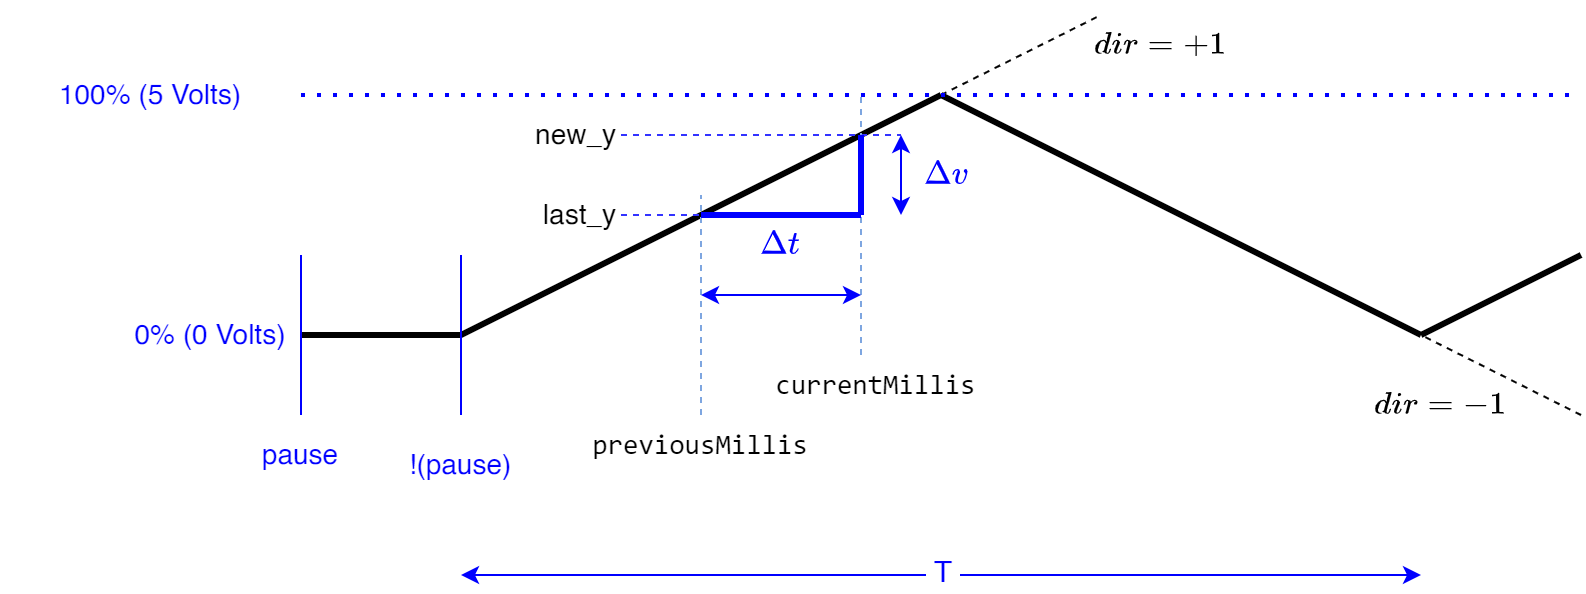

The diagram above was exported from draw.io. Its source (the exported page's mxGraphModel, read from the mxfile embedded in the PNG):
<mxGraphModel dx="1415" dy="679" grid="1" gridSize="10" guides="1" tooltips="1" connect="1" arrows="1" fold="1" page="1" pageScale="1" pageWidth="827" pageHeight="1169" math="1" shadow="0">
  <root>
    <mxCell id="0" />
    <mxCell id="1" parent="0" />
    <mxCell id="oY8bNyZVr-3eVqaRj-d_-35" value="" style="group" vertex="1" connectable="0" parent="1">
      <mxGeometry x="-30" y="80" width="790" height="280" as="geometry" />
    </mxCell>
    <mxCell id="oY8bNyZVr-3eVqaRj-d_-1" value="" style="endArrow=none;html=1;rounded=0;strokeWidth=3;" edge="1" parent="oY8bNyZVr-3eVqaRj-d_-35">
      <mxGeometry width="50" height="50" relative="1" as="geometry">
        <mxPoint x="150" y="160" as="sourcePoint" />
        <mxPoint x="230" y="160" as="targetPoint" />
      </mxGeometry>
    </mxCell>
    <mxCell id="oY8bNyZVr-3eVqaRj-d_-2" value="" style="endArrow=none;html=1;rounded=0;strokeWidth=3;" edge="1" parent="oY8bNyZVr-3eVqaRj-d_-35">
      <mxGeometry width="50" height="50" relative="1" as="geometry">
        <mxPoint x="230" y="160" as="sourcePoint" />
        <mxPoint x="470" y="40" as="targetPoint" />
      </mxGeometry>
    </mxCell>
    <mxCell id="oY8bNyZVr-3eVqaRj-d_-3" value="" style="endArrow=none;html=1;rounded=0;strokeWidth=3;" edge="1" parent="oY8bNyZVr-3eVqaRj-d_-35">
      <mxGeometry width="50" height="50" relative="1" as="geometry">
        <mxPoint x="710" y="160" as="sourcePoint" />
        <mxPoint x="470" y="40" as="targetPoint" />
      </mxGeometry>
    </mxCell>
    <mxCell id="oY8bNyZVr-3eVqaRj-d_-4" value="" style="endArrow=none;html=1;rounded=0;strokeWidth=3;" edge="1" parent="oY8bNyZVr-3eVqaRj-d_-35">
      <mxGeometry width="50" height="50" relative="1" as="geometry">
        <mxPoint x="790" y="120" as="sourcePoint" />
        <mxPoint x="710" y="160" as="targetPoint" />
      </mxGeometry>
    </mxCell>
    <mxCell id="oY8bNyZVr-3eVqaRj-d_-5" value="new_y" style="text;html=1;strokeColor=none;fillColor=none;align=right;verticalAlign=middle;whiteSpace=wrap;rounded=0;fontSize=14;" vertex="1" parent="oY8bNyZVr-3eVqaRj-d_-35">
      <mxGeometry x="250" y="40" width="60" height="40" as="geometry" />
    </mxCell>
    <mxCell id="oY8bNyZVr-3eVqaRj-d_-6" value="last_y" style="text;html=1;strokeColor=none;fillColor=none;align=right;verticalAlign=middle;whiteSpace=wrap;rounded=0;fontSize=14;" vertex="1" parent="oY8bNyZVr-3eVqaRj-d_-35">
      <mxGeometry x="250" y="80" width="60" height="40" as="geometry" />
    </mxCell>
    <mxCell id="oY8bNyZVr-3eVqaRj-d_-7" value="" style="endArrow=none;dashed=1;html=1;rounded=0;fontSize=14;" edge="1" parent="oY8bNyZVr-3eVqaRj-d_-35">
      <mxGeometry width="50" height="50" relative="1" as="geometry">
        <mxPoint x="470" y="40" as="sourcePoint" />
        <mxPoint x="550" as="targetPoint" />
      </mxGeometry>
    </mxCell>
    <mxCell id="oY8bNyZVr-3eVqaRj-d_-9" value="$$dir = +1$$" style="text;html=1;strokeColor=none;fillColor=none;align=center;verticalAlign=middle;whiteSpace=wrap;rounded=0;fontSize=14;" vertex="1" parent="oY8bNyZVr-3eVqaRj-d_-35">
      <mxGeometry x="550" width="60" height="30" as="geometry" />
    </mxCell>
    <mxCell id="oY8bNyZVr-3eVqaRj-d_-11" value="" style="endArrow=none;dashed=1;html=1;rounded=0;fontSize=14;" edge="1" parent="oY8bNyZVr-3eVqaRj-d_-35">
      <mxGeometry width="50" height="50" relative="1" as="geometry">
        <mxPoint x="790" y="200" as="sourcePoint" />
        <mxPoint x="710" y="160" as="targetPoint" />
      </mxGeometry>
    </mxCell>
    <mxCell id="oY8bNyZVr-3eVqaRj-d_-12" value="$$dir =-1$$" style="text;html=1;strokeColor=none;fillColor=none;align=center;verticalAlign=middle;whiteSpace=wrap;rounded=0;fontSize=14;comic=0;" vertex="1" parent="oY8bNyZVr-3eVqaRj-d_-35">
      <mxGeometry x="690" y="180" width="60" height="30" as="geometry" />
    </mxCell>
    <mxCell id="oY8bNyZVr-3eVqaRj-d_-14" value="" style="endArrow=none;html=1;rounded=0;fontSize=14;exitX=1;exitY=0.5;exitDx=0;exitDy=0;fillColor=#dae8fc;strokeColor=#3333FF;dashed=1;" edge="1" parent="oY8bNyZVr-3eVqaRj-d_-35" source="oY8bNyZVr-3eVqaRj-d_-6">
      <mxGeometry width="50" height="50" relative="1" as="geometry">
        <mxPoint x="330" y="100" as="sourcePoint" />
        <mxPoint x="370" y="100" as="targetPoint" />
      </mxGeometry>
    </mxCell>
    <mxCell id="oY8bNyZVr-3eVqaRj-d_-15" value="" style="endArrow=none;html=1;rounded=0;fontSize=14;strokeColor=#3333FF;dashed=1;" edge="1" parent="oY8bNyZVr-3eVqaRj-d_-35" source="oY8bNyZVr-3eVqaRj-d_-5">
      <mxGeometry width="50" height="50" relative="1" as="geometry">
        <mxPoint x="330" y="60" as="sourcePoint" />
        <mxPoint x="450" y="60" as="targetPoint" />
      </mxGeometry>
    </mxCell>
    <mxCell id="oY8bNyZVr-3eVqaRj-d_-16" value="" style="endArrow=none;html=1;rounded=0;strokeColor=#7EA6E0;strokeWidth=1;fontSize=14;exitX=0.5;exitY=0;exitDx=0;exitDy=0;dashed=1;" edge="1" parent="oY8bNyZVr-3eVqaRj-d_-35" source="oY8bNyZVr-3eVqaRj-d_-19">
      <mxGeometry width="50" height="50" relative="1" as="geometry">
        <mxPoint x="350" y="180" as="sourcePoint" />
        <mxPoint x="350" y="90" as="targetPoint" />
      </mxGeometry>
    </mxCell>
    <mxCell id="oY8bNyZVr-3eVqaRj-d_-17" value="" style="endArrow=none;html=1;rounded=0;strokeColor=#7EA6E0;strokeWidth=1;fontSize=14;exitX=0.5;exitY=0;exitDx=0;exitDy=0;dashed=1;" edge="1" parent="oY8bNyZVr-3eVqaRj-d_-35" source="oY8bNyZVr-3eVqaRj-d_-18">
      <mxGeometry width="50" height="50" relative="1" as="geometry">
        <mxPoint x="430" y="180" as="sourcePoint" />
        <mxPoint x="430" y="40" as="targetPoint" />
      </mxGeometry>
    </mxCell>
    <mxCell id="oY8bNyZVr-3eVqaRj-d_-18" value="&lt;div style=&quot;font-family: Consolas, &amp;quot;Courier New&amp;quot;, monospace; line-height: 19px;&quot;&gt;&amp;nbsp; currentMillis&lt;/div&gt;" style="text;html=1;strokeColor=none;fillColor=none;align=center;verticalAlign=middle;whiteSpace=wrap;rounded=0;comic=0;fontSize=14;labelBackgroundColor=none;" vertex="1" parent="oY8bNyZVr-3eVqaRj-d_-35">
      <mxGeometry x="360" y="170" width="140" height="30" as="geometry" />
    </mxCell>
    <mxCell id="oY8bNyZVr-3eVqaRj-d_-19" value="&lt;div style=&quot;font-family: Consolas, &amp;quot;Courier New&amp;quot;, monospace; line-height: 19px;&quot;&gt;&lt;div style=&quot;background-color: rgb(255, 255, 255); line-height: 19px;&quot;&gt;previousMillis&lt;/div&gt;&lt;/div&gt;" style="text;html=1;strokeColor=none;fillColor=none;align=center;verticalAlign=middle;whiteSpace=wrap;rounded=0;comic=0;fontSize=14;labelBackgroundColor=none;" vertex="1" parent="oY8bNyZVr-3eVqaRj-d_-35">
      <mxGeometry x="280" y="200" width="140" height="30" as="geometry" />
    </mxCell>
    <mxCell id="oY8bNyZVr-3eVqaRj-d_-20" value="" style="endArrow=none;html=1;rounded=0;strokeColor=#0000FF;strokeWidth=3;fontSize=14;" edge="1" parent="oY8bNyZVr-3eVqaRj-d_-35">
      <mxGeometry width="50" height="50" relative="1" as="geometry">
        <mxPoint x="350" y="100" as="sourcePoint" />
        <mxPoint x="430" y="100" as="targetPoint" />
      </mxGeometry>
    </mxCell>
    <mxCell id="oY8bNyZVr-3eVqaRj-d_-21" value="" style="endArrow=none;html=1;rounded=0;strokeColor=#0000FF;strokeWidth=3;fontSize=14;" edge="1" parent="oY8bNyZVr-3eVqaRj-d_-35">
      <mxGeometry width="50" height="50" relative="1" as="geometry">
        <mxPoint x="430" y="100" as="sourcePoint" />
        <mxPoint x="430" y="60" as="targetPoint" />
      </mxGeometry>
    </mxCell>
    <mxCell id="oY8bNyZVr-3eVqaRj-d_-22" value="" style="endArrow=classic;startArrow=classic;html=1;rounded=0;strokeColor=#0000FF;strokeWidth=1;fontSize=14;" edge="1" parent="oY8bNyZVr-3eVqaRj-d_-35">
      <mxGeometry width="50" height="50" relative="1" as="geometry">
        <mxPoint x="350" y="140" as="sourcePoint" />
        <mxPoint x="430" y="140" as="targetPoint" />
      </mxGeometry>
    </mxCell>
    <mxCell id="oY8bNyZVr-3eVqaRj-d_-23" value="$$\Delta t $$" style="text;html=1;strokeColor=none;fillColor=none;align=center;verticalAlign=middle;whiteSpace=wrap;rounded=0;labelBackgroundColor=none;comic=0;fontSize=14;fontColor=#0000FF;" vertex="1" parent="oY8bNyZVr-3eVqaRj-d_-35">
      <mxGeometry x="360" y="100" width="60" height="30" as="geometry" />
    </mxCell>
    <mxCell id="oY8bNyZVr-3eVqaRj-d_-24" value="" style="endArrow=classic;startArrow=classic;html=1;rounded=0;strokeColor=#0000FF;strokeWidth=1;fontSize=14;fontColor=#0000FF;" edge="1" parent="oY8bNyZVr-3eVqaRj-d_-35">
      <mxGeometry width="50" height="50" relative="1" as="geometry">
        <mxPoint x="450" y="100" as="sourcePoint" />
        <mxPoint x="450" y="60" as="targetPoint" />
      </mxGeometry>
    </mxCell>
    <mxCell id="oY8bNyZVr-3eVqaRj-d_-25" value="$$\Delta v$$" style="text;html=1;strokeColor=none;fillColor=none;align=left;verticalAlign=middle;whiteSpace=wrap;rounded=0;labelBackgroundColor=none;comic=0;fontSize=14;fontColor=#0000FF;" vertex="1" parent="oY8bNyZVr-3eVqaRj-d_-35">
      <mxGeometry x="460" y="60" width="40" height="40" as="geometry" />
    </mxCell>
    <mxCell id="oY8bNyZVr-3eVqaRj-d_-26" value="" style="endArrow=none;html=1;rounded=0;strokeColor=#0000FF;strokeWidth=1;fontSize=14;fontColor=#0000FF;" edge="1" parent="oY8bNyZVr-3eVqaRj-d_-35">
      <mxGeometry width="50" height="50" relative="1" as="geometry">
        <mxPoint x="230" y="200" as="sourcePoint" />
        <mxPoint x="230" y="120" as="targetPoint" />
      </mxGeometry>
    </mxCell>
    <mxCell id="oY8bNyZVr-3eVqaRj-d_-27" value="" style="endArrow=none;html=1;rounded=0;strokeColor=#0000FF;strokeWidth=1;fontSize=14;fontColor=#0000FF;" edge="1" parent="oY8bNyZVr-3eVqaRj-d_-35">
      <mxGeometry width="50" height="50" relative="1" as="geometry">
        <mxPoint x="150" y="200" as="sourcePoint" />
        <mxPoint x="150" y="120" as="targetPoint" />
      </mxGeometry>
    </mxCell>
    <mxCell id="oY8bNyZVr-3eVqaRj-d_-28" value="!(pause)" style="text;html=1;strokeColor=none;fillColor=none;align=center;verticalAlign=middle;whiteSpace=wrap;rounded=0;labelBackgroundColor=none;comic=0;fontSize=14;fontColor=#0000FF;" vertex="1" parent="oY8bNyZVr-3eVqaRj-d_-35">
      <mxGeometry x="200" y="210" width="60" height="30" as="geometry" />
    </mxCell>
    <mxCell id="oY8bNyZVr-3eVqaRj-d_-29" value="pause" style="text;html=1;strokeColor=none;fillColor=none;align=center;verticalAlign=middle;whiteSpace=wrap;rounded=0;labelBackgroundColor=none;comic=0;fontSize=14;fontColor=#0000FF;" vertex="1" parent="oY8bNyZVr-3eVqaRj-d_-35">
      <mxGeometry x="120" y="200" width="60" height="40" as="geometry" />
    </mxCell>
    <mxCell id="oY8bNyZVr-3eVqaRj-d_-30" value="" style="endArrow=classic;startArrow=classic;html=1;rounded=0;strokeColor=#0000FF;strokeWidth=1;fontSize=14;fontColor=#0000FF;" edge="1" parent="oY8bNyZVr-3eVqaRj-d_-35">
      <mxGeometry width="50" height="50" relative="1" as="geometry">
        <mxPoint x="230" y="280" as="sourcePoint" />
        <mxPoint x="710" y="280" as="targetPoint" />
      </mxGeometry>
    </mxCell>
    <mxCell id="oY8bNyZVr-3eVqaRj-d_-31" value="&amp;nbsp;T&amp;nbsp;" style="edgeLabel;html=1;align=center;verticalAlign=middle;resizable=0;points=[];fontSize=15;fontColor=#0000FF;" vertex="1" connectable="0" parent="oY8bNyZVr-3eVqaRj-d_-30">
      <mxGeometry x="0.0553" y="3" relative="1" as="geometry">
        <mxPoint x="-13" as="offset" />
      </mxGeometry>
    </mxCell>
    <mxCell id="oY8bNyZVr-3eVqaRj-d_-32" value="0% (0 Volts)" style="text;html=1;strokeColor=none;fillColor=none;align=center;verticalAlign=middle;whiteSpace=wrap;rounded=0;labelBackgroundColor=none;comic=0;fontSize=14;fontColor=#0000FF;" vertex="1" parent="oY8bNyZVr-3eVqaRj-d_-35">
      <mxGeometry x="60" y="140" width="90" height="40" as="geometry" />
    </mxCell>
    <mxCell id="oY8bNyZVr-3eVqaRj-d_-33" value="100% (5 Volts)" style="text;html=1;strokeColor=none;fillColor=none;align=center;verticalAlign=middle;whiteSpace=wrap;rounded=0;labelBackgroundColor=none;comic=0;fontSize=14;fontColor=#0000FF;" vertex="1" parent="oY8bNyZVr-3eVqaRj-d_-35">
      <mxGeometry y="20" width="150" height="40" as="geometry" />
    </mxCell>
    <mxCell id="oY8bNyZVr-3eVqaRj-d_-34" value="" style="endArrow=none;dashed=1;html=1;dashPattern=1 3;strokeWidth=2;rounded=0;strokeColor=#0000FF;fontSize=14;fontColor=#0000FF;" edge="1" parent="oY8bNyZVr-3eVqaRj-d_-35" source="oY8bNyZVr-3eVqaRj-d_-33">
      <mxGeometry width="50" height="50" relative="1" as="geometry">
        <mxPoint x="200" y="150" as="sourcePoint" />
        <mxPoint x="790" y="40" as="targetPoint" />
      </mxGeometry>
    </mxCell>
  </root>
</mxGraphModel>